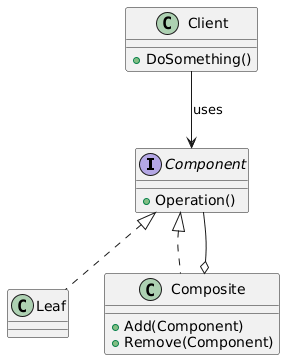

The diagram above was rendered by PlantUML. Its source (embedded in the PNG):
@startuml
interface Component {
  +Operation()
}
class Leaf
class Composite {
  +Add(Component)
  +Remove(Component)
}
class Client {
  +DoSomething()
}
Component <|.. Leaf
Component <|.. Composite
Composite o-- Component
Client --> Component : uses
@enduml